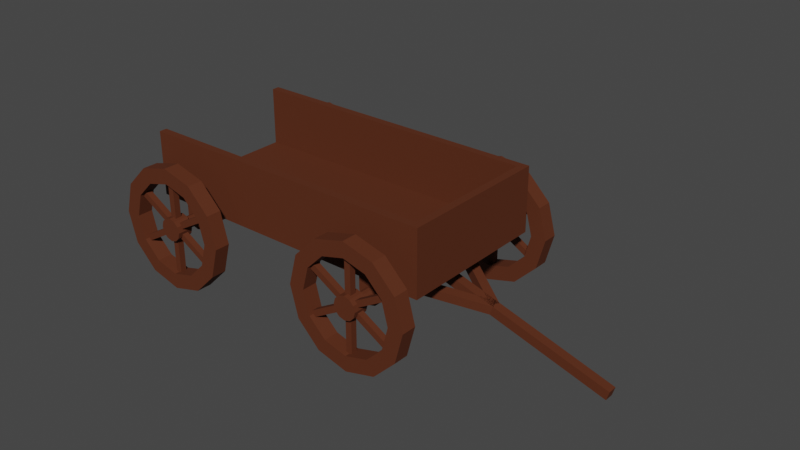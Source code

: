 # Source: SM_Prop_Wagon.blend  (saved by Blender 3.1.7; exported with 4.5.12 LTS)
import bpy
from mathutils import Matrix  # noqa: F401  (used for matrix-valued properties, if any)

bpy.ops.wm.read_factory_settings(use_empty=True)
scene = bpy.context.scene
scene.name = 'Scene'

# ---- collections
col_collection = bpy.data.collections.new('Collection'); scene.collection.children.link(col_collection)

# ---- materials (node trees are filled in below, after node groups)
mat_m_basic_wood = bpy.data.materials.new('M_Basic_Wood')
mat_m_basic_wood.use_transparent_shadow = False

# ---- material node trees
mat_m_basic_wood.use_nodes = True; mat_m_basic_wood.node_tree.nodes.clear()
_N = mat_m_basic_wood.node_tree.nodes; _L = mat_m_basic_wood.node_tree.links
n0 = _N.new('ShaderNodeBsdfPrincipled'); n0.name = 'Principled BSDF'; n0.location = (10, 300)
n0.distribution = 'GGX'
n0.subsurface_method = 'RANDOM_WALK_SKIN'
n0.inputs[0].default_value = (0.0999, 0.02624, 0.009721, 1.0)
n0.inputs[2].default_value = 0.75
n0.inputs[3].default_value = 1.45
n0.inputs[13].default_value = 0.25
n0.inputs[27].default_value = (0.0, 0.0, 0.0, 1.0)
n0.inputs[28].default_value = 1.0
n1 = _N.new('ShaderNodeOutputMaterial'); n1.name = 'Material Output'; n1.location = (300, 300)
_L.new(n0.outputs[0], n1.inputs[0])
n1.is_active_output = True

# ---- world
world_world = bpy.data.worlds.new('World'); scene.world = world_world
world_world.use_nodes = True; world_world.node_tree.nodes.clear()
_N = world_world.node_tree.nodes; _L = world_world.node_tree.links
n0 = _N.new('ShaderNodeOutputWorld'); n0.name = 'World Output'; n0.location = (300, 300)
n1 = _N.new('ShaderNodeBackground'); n1.name = 'Background'; n1.location = (10, 300)
n1.inputs[0].default_value = (0.05088, 0.05088, 0.05088, 1.0)
_L.new(n1.outputs[0], n0.inputs[0])
n0.is_active_output = True
world_world.color = (0.05088, 0.05088, 0.05088)
world_world.use_sun_shadow = False
world_world.sun_shadow_jitter_overblur = 0.0

# ---- meshes
me_cylinder_001 = bpy.data.meshes.new('Cylinder.001')
me_cylinder_001.from_pydata([(3.5, 3.521, 2.0), (3.5, 3.021, 2.0), (4.5, 3.521, 1.732), (4.5, 3.021, 1.732), (5.232, 3.521, 1.0), (5.232, 3.021, 1.0), (5.5, 3.521, -7.649e-08), (5.5, 3.021, -9.835e-08), (5.232, 3.521, -1.0), (5.232, 3.021, -1.0), (4.5, 3.521, -1.732), (4.5, 3.021, -1.732), (3.5, 3.521, -2.0), (3.5, 3.021, -2.0), (2.5, 3.521, -1.732), (2.5, 3.021, -1.732), (1.768, 3.521, -1.0), (1.768, 3.021, -1.0), (1.5, 3.521, 3.478e-08), (1.5, 3.021, 1.292e-08), (1.768, 3.521, 1.0), (1.768, 3.021, 1.0), (2.5, 3.521, 1.732), (2.5, 3.021, 1.732), (3.5, 3.521, 1.5), (3.5, 3.021, 1.5), (4.25, 3.521, 1.299), (4.25, 3.021, 1.299), (4.799, 3.521, 0.75), (4.799, 3.021, 0.75), (5.0, 3.521, -5.985e-08), (5.0, 3.021, -7.625e-08), (4.799, 3.521, -0.75), (4.799, 3.021, -0.75), (4.25, 3.521, -1.299), (4.25, 3.021, -1.299), (3.5, 3.521, -1.5), (3.5, 3.021, -1.5), (2.75, 3.521, -1.299), (2.75, 3.021, -1.299), (2.201, 3.521, -0.75), (2.201, 3.021, -0.75), (2.0, 3.521, 2.36e-08), (2.0, 3.021, 7.208e-09), (2.201, 3.521, 0.75), (2.201, 3.021, 0.75), (2.75, 3.521, 1.299), (2.75, 3.021, 1.299), (3.5, 3.521, 0.375), (3.5, 3.021, 0.375), (3.688, 3.521, 0.3248), (3.688, 3.021, 0.3248), (3.825, 3.521, 0.1875), (3.825, 3.021, 0.1875), (3.875, 3.521, -2.241e-08), (3.875, 3.021, -2.651e-08), (3.825, 3.521, -0.1875), (3.825, 3.021, -0.1875), (3.688, 3.521, -0.3248), (3.688, 3.021, -0.3248), (3.5, 3.521, -0.375), (3.5, 3.021, -0.375), (3.313, 3.521, -0.3248), (3.313, 3.021, -0.3248), (3.175, 3.521, -0.1875), (3.175, 3.021, -0.1875), (3.125, 3.521, -1.551e-09), (3.125, 3.021, -5.649e-09), (3.175, 3.521, 0.1875), (3.175, 3.021, 0.1875), (3.313, 3.521, 0.3248), (3.313, 3.021, 0.3248), (3.594, 3.021, 0.1624), (3.5, 3.021, 0.1875), (3.662, 3.021, 0.09375), (3.688, 3.021, -1.326e-08), (3.662, 3.021, -0.09375), (3.594, 3.021, -0.1624), (3.5, 3.021, -0.1875), (3.406, 3.021, -0.1624), (3.338, 3.021, -0.09375), (3.313, 3.021, -2.824e-09), (3.338, 3.021, 0.09375), (3.406, 3.021, 0.1624), (3.878, -1.431e-06, 0.4), (3.878, -1.431e-06, -1.122e-07), (3.827, -1.311e-06, -0.189), (3.689, -1.311e-06, -0.3274), (3.5, -1.311e-06, -0.378), (3.311, -1.311e-06, -0.3274), (3.173, -1.311e-06, -0.189), (3.122, 1.073e-06, -9.114e-08), (3.122, 1.073e-06, 0.4), (3.688, 2.5, -2.738e-08), (3.878, 2.5, -8.369e-08), (3.827, 2.5, -0.189), (3.662, 2.5, -0.09375), (3.338, 2.5, 0.09375), (3.122, 2.5, 0.4), (3.311, 2.5, 0.4), (3.406, 2.5, 0.1624), (3.5, 2.5, 0.1875), (3.5, 2.5, 0.4), (3.689, 2.5, 0.4), (3.594, 2.5, 0.1624), (3.406, 2.5, -0.1624), (3.311, 2.5, -0.3274), (3.173, 2.5, -0.189), (3.338, 2.5, -0.09375), (3.689, 2.5, -0.3274), (3.594, 2.5, -0.1624), (3.878, 2.5, 0.4), (3.662, 2.5, 0.09375), (3.122, 2.5, -6.266e-08), (3.313, 2.5, -1.695e-08), (3.5, 2.5, -0.378), (3.5, 2.5, -0.1875), (3.4, 3.171, -1.75), (3.4, 3.171, 1.75), (3.4, 3.371, -1.75), (3.4, 3.371, 1.75), (3.6, 3.171, -1.75), (3.6, 3.171, 1.75), (3.6, 3.371, -1.75), (3.6, 3.371, 1.75), (1.934, 3.171, -0.7884), (4.966, 3.171, 0.9616), (1.934, 3.371, -0.7884), (4.966, 3.371, 0.9616), (2.034, 3.171, -0.9616), (5.066, 3.171, 0.7884), (2.034, 3.371, -0.9616), (5.066, 3.371, 0.7884), (4.966, 3.171, -0.9616), (1.934, 3.171, 0.7884), (4.966, 3.371, -0.9616), (1.934, 3.371, 0.7884), (5.066, 3.171, -0.7884), (2.034, 3.171, 0.9616), (5.066, 3.371, -0.7884), (2.034, 3.371, 0.9616)], [], [(0, 1, 3, 2), (2, 3, 5, 4), (4, 5, 7, 6), (6, 7, 9, 8), (8, 9, 11, 10), (10, 11, 13, 12), (12, 13, 15, 14), (14, 15, 17, 16), (16, 17, 19, 18), (18, 19, 21, 20), (20, 21, 23, 22), (22, 23, 1, 0), (3, 1, 25, 27), (10, 12, 36, 34), (20, 22, 46, 44), (13, 11, 35, 37), (23, 21, 45, 47), (6, 8, 32, 30), (16, 18, 42, 40), (9, 7, 31, 33), (19, 17, 41, 43), (2, 4, 28, 26), (12, 14, 38, 36), (22, 0, 24, 46), (5, 3, 27, 29), (15, 13, 37, 39), (1, 23, 47, 25), (8, 10, 34, 32), (18, 20, 44, 42), (11, 9, 33, 35), (21, 19, 43, 45), (4, 6, 30, 28), (14, 16, 40, 38), (0, 2, 26, 24), (7, 5, 29, 31), (17, 15, 39, 41), (48, 50, 52, 54, 56, 58, 60, 62, 64, 66, 68, 70), (59, 57, 76, 77), (70, 71, 49, 48), (68, 69, 71, 70), (66, 67, 69, 68), (64, 65, 67, 66), (62, 63, 65, 64), (60, 61, 63, 62), (58, 59, 61, 60), (56, 57, 59, 58), (54, 55, 57, 56), (52, 53, 55, 54), (50, 51, 53, 52), (48, 49, 51, 50), (46, 24, 25, 47), (24, 26, 27, 25), (26, 28, 29, 27), (28, 30, 31, 29), (30, 32, 33, 31), (32, 34, 35, 33), (34, 36, 37, 35), (36, 38, 39, 37), (38, 40, 41, 39), (40, 42, 43, 41), (42, 44, 45, 43), (44, 46, 47, 45), (95, 94, 85, 86), (49, 71, 83, 73), (63, 61, 78, 79), (53, 51, 72, 74), (67, 65, 80, 81), (57, 55, 75, 76), (71, 69, 82, 83), (61, 59, 77, 78), (51, 49, 73, 72), (65, 63, 79, 80), (55, 53, 74, 75), (69, 67, 81, 82), (107, 106, 89, 90), (109, 95, 86, 87), (113, 107, 90, 91), (115, 109, 87, 88), (94, 111, 84, 85), (98, 113, 91, 92), (106, 115, 88, 89), (79, 78, 116, 105), (105, 116, 115, 106), (82, 81, 114, 97), (97, 114, 113, 98), (75, 74, 112, 93), (93, 112, 111, 94), (78, 77, 110, 116), (116, 110, 109, 115), (81, 80, 108, 114), (114, 108, 107, 113), (74, 72, 104, 112), (112, 104, 103, 111), (73, 83, 100, 101), (101, 100, 99, 102), (77, 76, 96, 110), (110, 96, 95, 109), (80, 79, 105, 108), (108, 105, 106, 107), (72, 73, 101, 104), (104, 101, 102, 103), (83, 82, 97, 100), (100, 97, 98, 99), (76, 75, 93, 96), (96, 93, 94, 95), (117, 118, 120, 119), (119, 120, 124, 123), (123, 124, 122, 121), (121, 122, 118, 117), (119, 123, 121, 117), (124, 120, 118, 122), (125, 126, 128, 127), (127, 128, 132, 131), (131, 132, 130, 129), (129, 130, 126, 125), (127, 131, 129, 125), (132, 128, 126, 130), (133, 134, 136, 135), (135, 136, 140, 139), (139, 140, 138, 137), (137, 138, 134, 133), (135, 139, 137, 133), (140, 136, 134, 138)])
_uv = me_cylinder_001.uv_layers.new(name='UVMap')
_uv.uv.foreach_set('vector', [1.0, 0.5, 1.0, 1.0, 0.9167, 1.0, 0.9167, 0.5, 0.9167, 0.5, 0.9167, 1.0, 0.8333, 1.0, 0.8333, 0.5, 0.8333, 0.5, 0.8333, 1.0, 0.75, 1.0, 0.75, 0.5, 0.75, 0.5, 0.75, 1.0, 0.6667, 1.0, 0.6667, 0.5, 0.6667, 0.5, 0.6667, 1.0, 0.5833, 1.0, 0.5833, 0.5, 0.5833, 0.5, 0.5833, 1.0, 0.5, 1.0, 0.5, 0.5, 0.5, 0.5, 0.5, 1.0, 0.4167, 1.0, 0.4167, 0.5, 0.4167, 0.5, 0.4167, 1.0, 0.3333, 1.0, 0.3333, 0.5, 0.3333, 0.5, 0.3333, 1.0, 0.25, 1.0, 0.25, 0.5, 0.25, 0.5, 0.25, 1.0, 0.1667, 1.0, 0.1667, 0.5, 0.1667, 0.5, 0.1667, 1.0, 0.08333, 1.0, 0.08333, 0.5, 0.08333, 0.5, 0.08333, 1.0, 7.451e-08, 1.0, 7.451e-08, 0.5, 0.9167, 1.0, 1.0, 1.0, 1.0, 1.0, 0.9167, 1.0, 0.5833, 0.5, 0.5, 0.5, 0.5, 0.5, 0.5833, 0.5, 0.1667, 0.5, 0.08333, 0.5, 0.08333, 0.5, 0.1667, 0.5, 0.5, 1.0, 0.5833, 1.0, 0.5833, 1.0, 0.5, 1.0, 0.08333, 1.0, 0.1667, 1.0, 0.1667, 1.0, 0.08333, 1.0, 0.75, 0.5, 0.6667, 0.5, 0.6667, 0.5, 0.75, 0.5, 0.3333, 0.5, 0.25, 0.5, 0.25, 0.5, 0.3333, 0.5, 0.6667, 1.0, 0.75, 1.0, 0.75, 1.0, 0.6667, 1.0, 0.25, 1.0, 0.3333, 1.0, 0.3333, 1.0, 0.25, 1.0, 0.9167, 0.5, 0.8333, 0.5, 0.8333, 0.5, 0.9167, 0.5, 0.5, 0.5, 0.4167, 0.5, 0.4167, 0.5, 0.5, 0.5, 0.08333, 0.5, 7.451e-08, 0.5, 7.451e-08, 0.5, 0.08333, 0.5, 0.8333, 1.0, 0.9167, 1.0, 0.9167, 1.0, 0.8333, 1.0, 0.4167, 1.0, 0.5, 1.0, 0.5, 1.0, 0.4167, 1.0, 7.451e-08, 1.0, 0.08333, 1.0, 0.08333, 1.0, 7.451e-08, 1.0, 0.6667, 0.5, 0.5833, 0.5, 0.5833, 0.5, 0.6667, 0.5, 0.25, 0.5, 0.1667, 0.5, 0.1667, 0.5, 0.25, 0.5, 0.5833, 1.0, 0.6667, 1.0, 0.6667, 1.0, 0.5833, 1.0, 0.1667, 1.0, 0.25, 1.0, 0.25, 1.0, 0.1667, 1.0, 0.8333, 0.5, 0.75, 0.5, 0.75, 0.5, 0.8333, 0.5, 0.4167, 0.5, 0.3333, 0.5, 0.3333, 0.5, 0.4167, 0.5, 1.0, 0.5, 0.9167, 0.5, 0.9167, 0.5, 1.0, 0.5, 0.75, 1.0, 0.8333, 1.0, 0.8333, 1.0, 0.75, 1.0, 0.3333, 1.0, 0.4167, 1.0, 0.4167, 1.0, 0.3333, 1.0, 0.0, 0.0, 0.0, 0.0, 0.0, 0.0, 0.0, 0.0, 0.0, 0.0, 0.0, 0.0, 0.0, 0.0, 0.0, 0.0, 0.0, 0.0, 0.0, 0.0, 0.0, 0.0, 0.0, 0.0, 0.0, 0.0, 0.0, 0.0, 0.0, 0.0, 0.0, 0.0, 0.0, 0.0, 0.0, 0.0, 0.0, 0.0, 0.0, 0.0, 0.0, 0.0, 0.0, 0.0, 0.0, 0.0, 0.0, 0.0, 0.0, 0.0, 0.0, 0.0, 0.0, 0.0, 0.0, 0.0, 0.0, 0.0, 0.0, 0.0, 0.0, 0.0, 0.0, 0.0, 0.0, 0.0, 0.0, 0.0, 0.0, 0.0, 0.0, 0.0, 0.0, 0.0, 0.0, 0.0, 0.0, 0.0, 0.0, 0.0, 0.0, 0.0, 0.0, 0.0, 0.0, 0.0, 0.0, 0.0, 0.0, 0.0, 0.0, 0.0, 0.0, 0.0, 0.0, 0.0, 0.0, 0.0, 0.0, 0.0, 0.0, 0.0, 0.0, 0.0, 0.0, 0.0, 0.0, 0.0, 0.0, 0.0, 0.0, 0.0, 0.0, 0.0, 0.0, 0.0, 0.0, 0.0, 0.0, 0.0, 0.0, 0.0, 0.0, 0.0, 0.0, 0.0, 0.0, 0.0, 0.08333, 0.5, 7.451e-08, 0.5, 7.451e-08, 1.0, 0.08333, 1.0, 7.451e-08, 0.5, 0.9167, 0.5, 0.9167, 1.0, 7.451e-08, 1.0, 0.9167, 0.5, 0.8333, 0.5, 0.8333, 1.0, 0.9167, 1.0, 0.8333, 0.5, 0.75, 0.5, 0.75, 1.0, 0.8333, 1.0, 0.75, 0.5, 0.6667, 0.5, 0.6667, 1.0, 0.75, 1.0, 0.6667, 0.5, 0.5833, 0.5, 0.5833, 1.0, 0.6667, 1.0, 0.5833, 0.5, 0.5, 0.5, 0.5, 1.0, 0.5833, 1.0, 0.5, 0.5, 0.4167, 0.5, 0.4167, 1.0, 0.5, 1.0, 0.4167, 0.5, 0.3333, 0.5, 0.3333, 1.0, 0.4167, 1.0, 0.3333, 0.5, 0.25, 0.5, 0.25, 1.0, 0.3333, 1.0, 0.25, 0.5, 0.1667, 0.5, 0.1667, 1.0, 0.25, 1.0, 0.1667, 0.5, 0.08333, 0.5, 0.08333, 1.0, 0.1667, 1.0, 0.0, 0.0, 0.0, 0.0, 0.0, 0.0, 0.0, 0.0, 0.0, 0.0, 0.0, 0.0, 0.0, 0.0, 0.0, 0.0, 0.0, 0.0, 0.0, 0.0, 0.0, 0.0, 0.0, 0.0, 0.0, 0.0, 0.0, 0.0, 0.0, 0.0, 0.0, 0.0, 0.0, 0.0, 0.0, 0.0, 0.0, 0.0, 0.0, 0.0, 0.0, 0.0, 0.0, 0.0, 0.0, 0.0, 0.0, 0.0, 0.0, 0.0, 0.0, 0.0, 0.0, 0.0, 0.0, 0.0, 0.0, 0.0, 0.0, 0.0, 0.0, 0.0, 0.0, 0.0, 0.0, 0.0, 0.0, 0.0, 0.0, 0.0, 0.0, 0.0, 0.0, 0.0, 0.0, 0.0, 0.0, 0.0, 0.0, 0.0, 0.0, 0.0, 0.0, 0.0, 0.0, 0.0, 0.0, 0.0, 0.0, 0.0, 0.0, 0.0, 0.0, 0.0, 0.0, 0.0, 0.0, 0.0, 0.0, 0.0, 0.0, 0.0, 0.0, 0.0, 0.0, 0.0, 0.0, 0.0, 0.0, 0.0, 0.0, 0.0, 0.0, 0.0, 0.0, 0.0, 0.0, 0.0, 0.0, 0.0, 0.0, 0.0, 0.0, 0.0, 0.0, 0.0, 0.0, 0.0, 0.0, 0.0, 0.0, 0.0, 0.0, 0.0, 0.0, 0.0, 0.0, 0.0, 0.0, 0.0, 0.0, 0.0, 0.0, 0.0, 0.0, 0.0, 0.0, 0.0, 0.0, 0.0, 0.0, 0.0, 0.0, 0.0, 0.0, 0.0, 0.0, 0.0, 0.0, 0.0, 0.0, 0.0, 0.0, 0.0, 0.0, 0.0, 0.0, 0.0, 0.0, 0.0, 0.0, 0.0, 0.0, 0.0, 0.0, 0.0, 0.0, 0.0, 0.0, 0.0, 0.0, 0.0, 0.0, 0.0, 0.0, 0.0, 0.0, 0.0, 0.0, 0.0, 0.0, 0.0, 0.0, 0.0, 0.0, 0.0, 0.0, 0.0, 0.0, 0.0, 0.0, 0.0, 0.0, 0.0, 0.0, 0.0, 0.0, 0.0, 0.0, 0.0, 0.0, 0.0, 0.0, 0.0, 0.0, 0.0, 0.0, 0.0, 0.0, 0.0, 0.0, 0.0, 0.0, 0.0, 0.0, 0.0, 0.0, 0.0, 0.0, 0.0, 0.0, 0.0, 0.0, 0.0, 0.0, 0.0, 0.0, 0.0, 0.0, 0.0, 0.0, 0.0, 0.0, 0.0, 0.0, 0.0, 0.0, 0.0, 0.0, 0.0, 0.0, 0.0, 0.0, 0.0, 0.0, 0.0, 0.0, 0.0, 0.0, 0.0, 0.0, 0.0, 0.0, 0.0, 0.0, 0.0, 0.0, 0.0, 0.0, 0.0, 0.0, 0.0, 0.0, 0.0, 0.0, 0.0, 0.0, 0.0, 0.0, 0.0, 0.0, 0.0, 0.0, 0.0, 0.0, 0.0, 0.0, 0.0, 0.0, 0.0, 0.0, 0.0, 0.0, 0.0, 0.0, 0.0, 0.0, 0.0, 0.0, 0.0, 0.0, 0.0, 0.0, 0.0, 0.0, 0.0, 0.0, 0.0, 0.0, 0.0, 0.0, 0.0, 0.0, 0.0, 0.0, 0.0, 0.0, 0.0, 0.0, 0.0, 0.0, 0.0, 0.0, 0.0, 0.0, 0.0, 0.0, 0.0, 0.0, 0.0, 0.0, 0.0, 0.0, 0.0, 0.0, 0.0, 0.0, 0.0, 0.0, 0.0, 0.0, 0.0, 0.0, 0.0, 0.375, 0.0, 0.625, 0.0, 0.625, 0.25, 0.375, 0.25, 0.375, 0.25, 0.625, 0.25, 0.625, 0.5, 0.375, 0.5, 0.375, 0.5, 0.625, 0.5, 0.625, 0.75, 0.375, 0.75, 0.375, 0.75, 0.625, 0.75, 0.625, 1.0, 0.375, 1.0, 0.125, 0.5, 0.375, 0.5, 0.375, 0.75, 0.125, 0.75, 0.625, 0.5, 0.875, 0.5, 0.875, 0.75, 0.625, 0.75, 0.375, 0.0, 0.625, 0.0, 0.625, 0.25, 0.375, 0.25, 0.375, 0.25, 0.625, 0.25, 0.625, 0.5, 0.375, 0.5, 0.375, 0.5, 0.625, 0.5, 0.625, 0.75, 0.375, 0.75, 0.375, 0.75, 0.625, 0.75, 0.625, 1.0, 0.375, 1.0, 0.125, 0.5, 0.375, 0.5, 0.375, 0.75, 0.125, 0.75, 0.625, 0.5, 0.875, 0.5, 0.875, 0.75, 0.625, 0.75, 0.375, 0.0, 0.625, 0.0, 0.625, 0.25, 0.375, 0.25, 0.375, 0.25, 0.625, 0.25, 0.625, 0.5, 0.375, 0.5, 0.375, 0.5, 0.625, 0.5, 0.625, 0.75, 0.375, 0.75, 0.375, 0.75, 0.625, 0.75, 0.625, 1.0, 0.375, 1.0, 0.125, 0.5, 0.375, 0.5, 0.375, 0.75, 0.125, 0.75, 0.625, 0.5, 0.875, 0.5, 0.875, 0.75, 0.625, 0.75])
me_cylinder_001.materials.append(mat_m_basic_wood)
me_cylinder_001.use_remesh_fix_poles = True
me_cylinder_001.use_remesh_preserve_attributes = False
me_cylinder_001.update()
me_cube_002 = bpy.data.meshes.new('Cube.002')
me_cube_002.from_pydata([(-1.133, -1.0, -1.0), (-1.133, -1.0, 1.0), (-1.133, 1.0, -1.0), (-1.133, 1.0, 1.0), (1.0, -1.0, -1.0), (1.0, -1.0, 1.0), (1.0, 1.0, -1.0), (1.0, 1.0, 1.0), (-1.168, 9.086, -1.0), (-1.168, 9.086, 1.0), (-1.134, 10.96, -1.0), (-1.134, 10.96, 1.0), (-0.3383, -0.9568, -1.0), (-0.3383, -0.9568, 1.0), (-0.3041, 0.9226, -1.0), (-0.3041, 0.9226, 1.0), (-1.168, -9.086, -1.0), (-1.168, -9.086, 1.0), (-1.134, -10.96, -1.0), (-1.134, -10.96, 1.0), (-0.3383, 0.9568, -1.0), (-0.3383, 0.9568, 1.0), (-0.3041, -0.9226, -1.0), (-0.3041, -0.9226, 1.0), (-0.6535, -16.67, 5.843), (-0.8535, -16.67, 19.26), (-0.6535, 16.67, 5.843), (-0.8535, 16.67, 19.26), (-3.848, -16.67, -13.2), (-4.048, -16.67, 0.2133), (-3.848, 16.67, -13.2), (-4.048, 16.67, 0.2133), (-0.9334, -15.0, 18.79), (-0.9334, 15.0, 18.79), (-4.048, 15.0, 0.2171), (-4.048, -15.0, 0.2171), (-0.7524, -15.0, 6.644), (-0.7524, 15.0, 6.644), (-3.867, 15.0, -11.93), (-3.867, -15.0, -11.93)], [], [(0, 1, 3, 2), (2, 3, 7, 6), (6, 7, 5, 4), (4, 5, 1, 0), (2, 6, 4, 0), (7, 3, 1, 5), (8, 9, 11, 10), (10, 11, 15, 14), (12, 13, 9, 8), (10, 14, 12, 8), (15, 11, 9, 13), (16, 18, 19, 17), (18, 22, 23, 19), (20, 16, 17, 21), (18, 16, 20, 22), (23, 21, 17, 19), (24, 26, 27, 25), (26, 30, 31, 27), (28, 39, 38, 30), (28, 24, 25, 29), (26, 24, 28, 30), (27, 33, 32, 25), (32, 36, 39, 35), (25, 32, 35, 29), (31, 34, 33, 27), (31, 30, 38, 34), (38, 39, 36, 37), (34, 38, 37, 33), (28, 29, 35, 39), (33, 37, 36, 32)])
_uv = me_cube_002.uv_layers.new(name='UVMap')
_uv.uv.foreach_set('vector', [0.375, 0.0, 0.625, 0.0, 0.625, 0.25, 0.375, 0.25, 0.375, 0.25, 0.625, 0.25, 0.625, 0.5, 0.375, 0.5, 0.375, 0.5, 0.625, 0.5, 0.625, 0.75, 0.375, 0.75, 0.375, 0.75, 0.625, 0.75, 0.625, 1.0, 0.375, 1.0, 0.125, 0.5, 0.375, 0.5, 0.375, 0.75, 0.125, 0.75, 0.625, 0.5, 0.875, 0.5, 0.875, 0.75, 0.625, 0.75, 0.375, 0.0, 0.625, 0.0, 0.625, 0.25, 0.375, 0.25, 0.375, 0.25, 0.625, 0.25, 0.625, 0.5, 0.375, 0.5, 0.375, 0.75, 0.625, 0.75, 0.625, 1.0, 0.375, 1.0, 0.125, 0.5, 0.375, 0.5, 0.375, 0.75, 0.125, 0.75, 0.625, 0.5, 0.875, 0.5, 0.875, 0.75, 0.625, 0.75, 0.375, 0.0, 0.375, 0.25, 0.625, 0.25, 0.625, 0.0, 0.375, 0.25, 0.375, 0.5, 0.625, 0.5, 0.625, 0.25, 0.375, 0.75, 0.375, 1.0, 0.625, 1.0, 0.625, 0.75, 0.125, 0.5, 0.125, 0.75, 0.375, 0.75, 0.375, 0.5, 0.625, 0.5, 0.625, 0.75, 0.875, 0.75, 0.875, 0.5, 0.375, 0.0, 0.375, 0.25, 0.625, 0.25, 0.625, 0.0, 0.375, 0.25, 0.375, 0.5, 0.625, 0.5, 0.625, 0.25, 0.375, 0.75, 0.625, 0.75, 0.625, 0.5, 0.375, 0.5, 0.375, 0.75, 0.375, 1.0, 0.625, 1.0, 0.625, 0.75, 0.125, 0.5, 0.125, 0.75, 0.375, 0.75, 0.375, 0.5, 0.625, 0.25, 0.625, 0.25, 0.625, 0.0, 0.625, 0.0, 0.625, 1.0, 0.625, 1.0, 0.625, 0.75, 0.625, 0.75, 0.625, 1.0, 0.625, 1.0, 0.625, 0.75, 0.625, 0.75, 0.625, 0.5, 0.625, 0.5, 0.625, 0.25, 0.625, 0.25, 0.625, 0.5, 0.375, 0.5, 0.625, 0.5, 0.625, 0.5, 0.625, 0.5, 0.625, 0.75, 0.875, 0.75, 0.875, 0.5, 0.625, 0.5, 0.625, 0.5, 0.625, 0.25, 0.625, 0.25, 0.375, 0.75, 0.625, 0.75, 0.625, 0.75, 0.625, 0.75, 0.625, 0.25, 0.625, 0.25, 0.625, 0.0, 0.625, 0.0])
me_cube_002.materials.append(mat_m_basic_wood)
me_cube_002.use_remesh_fix_poles = True
me_cube_002.use_remesh_preserve_attributes = False
me_cube_002.update()

# ---- objects
ob_sm_prop_wagon_wheel = bpy.data.objects.new('SM_Prop_Wagon_Wheel', me_cylinder_001)
ob_sm_prop_wagon_body = bpy.data.objects.new('SM_Prop_Wagon_Body', me_cube_002)

# ---- transforms, parenting, visibility, modifiers, constraints
ob_sm_prop_wagon_wheel.location = (0.0, 0.0, 2.0)
_m = ob_sm_prop_wagon_wheel.modifiers.new('Mirror', 'MIRROR')
_m.use_axis = (True, True, False)
ob_sm_prop_wagon_body.location = (6.754, 0.0, 1.0)
ob_sm_prop_wagon_body.rotation_euler = (0.0, 0.2897, 0.0)
ob_sm_prop_wagon_body.scale = (3.0, 0.15, 0.15)

# ---- collection membership
col_collection.objects.link(ob_sm_prop_wagon_wheel)
col_collection.objects.link(ob_sm_prop_wagon_body)

# ---- scene / render settings (as saved in the file)
scene.frame_start = 1; scene.frame_end = 250; scene.frame_set(13)
scene.render.engine = 'BLENDER_EEVEE_NEXT'
scene.cycles.sampling_pattern = 'TABULATED_SOBOL'
scene.cycles.use_light_tree = False
scene.view_settings.view_transform = 'Filmic'
bpy.context.view_layer.update()

# ---- added for rendering (the .blend has no active camera and no usable light): camera, sun
cam_auto = bpy.data.cameras.new('AutoCamera')
cam_auto.lens = 50.0
cam_auto.sensor_width = 36.0
cam_auto.clip_end = 1000.0
ob_auto_camera = bpy.data.objects.new('AutoCamera', cam_auto)
scene.collection.objects.link(ob_auto_camera)
ob_auto_camera.location = (20.6306, -21.7845, 17.2644)
ob_auto_camera.rotation_euler = (1.09748, -7.21219e-08, 0.694738)
scene.camera = ob_auto_camera
light_auto_sun = bpy.data.lights.new('AutoSun', 'SUN')
light_auto_sun.energy = 3.0
light_auto_sun.angle = 0.0523599
ob_auto_sun = bpy.data.objects.new('AutoSun', light_auto_sun)
scene.collection.objects.link(ob_auto_sun)
ob_auto_sun.rotation_euler = (0.872665, 0.174533, 0.523599)
bpy.context.view_layer.update()
